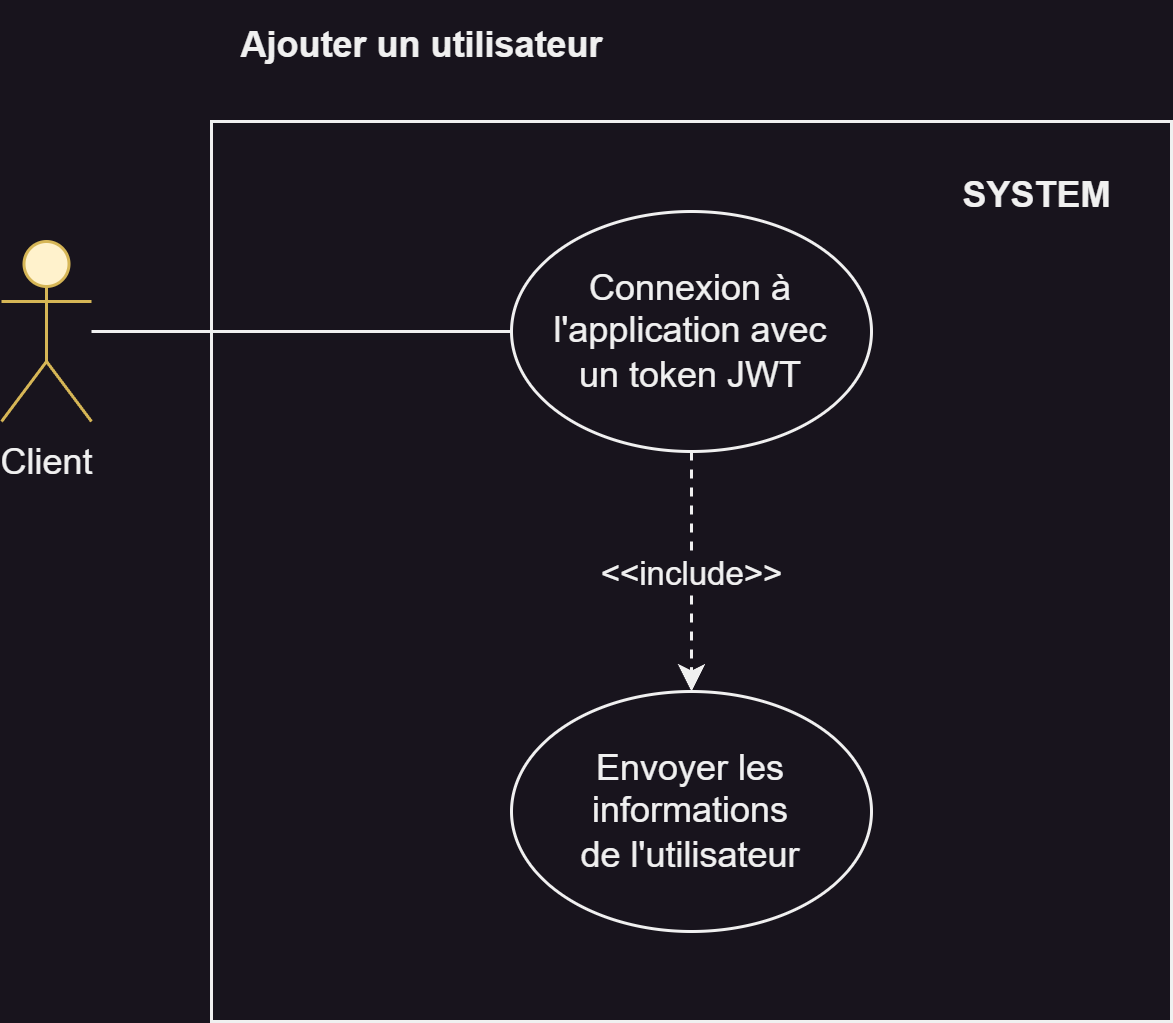

The diagram above was exported from draw.io. Its source (the exported page's mxGraphModel, read from the mxfile embedded in the PNG):
<mxGraphModel dx="1845" dy="1398" grid="1" gridSize="10" guides="1" tooltips="1" connect="1" arrows="1" fold="1" page="1" pageScale="1" pageWidth="827" pageHeight="1169" math="0" shadow="0">
  <root>
    <mxCell id="0" />
    <mxCell id="1" parent="0" />
    <mxCell id="2" value="" style="whiteSpace=wrap;html=1;" vertex="1" parent="1">
      <mxGeometry x="1060" y="390" width="320" height="300" as="geometry" />
    </mxCell>
    <mxCell id="3" value="&lt;b&gt;Ajouter un utilisateur&lt;/b&gt;" style="text;html=1;align=center;verticalAlign=middle;resizable=0;points=[];autosize=1;strokeColor=none;fillColor=none;" vertex="1" parent="1">
      <mxGeometry x="1060" y="350" width="140" height="30" as="geometry" />
    </mxCell>
    <mxCell id="4" style="edgeStyle=orthogonalEdgeStyle;rounded=0;orthogonalLoop=1;jettySize=auto;html=1;endArrow=none;endFill=0;" edge="1" source="5" target="8" parent="1">
      <mxGeometry relative="1" as="geometry" />
    </mxCell>
    <mxCell id="5" value="Client" style="shape=umlActor;verticalLabelPosition=bottom;verticalAlign=top;html=1;fillColor=#fff2cc;strokeColor=#d6b656;" vertex="1" parent="1">
      <mxGeometry x="990" y="430" width="30" height="60" as="geometry" />
    </mxCell>
    <mxCell id="6" value="" style="edgeStyle=orthogonalEdgeStyle;rounded=0;orthogonalLoop=1;jettySize=auto;html=1;dashed=1;" edge="1" source="8" target="9" parent="1">
      <mxGeometry relative="1" as="geometry" />
    </mxCell>
    <mxCell id="7" value="&amp;lt;&amp;lt;include&amp;gt;&amp;gt;" style="edgeLabel;html=1;align=center;verticalAlign=middle;resizable=0;points=[];" vertex="1" connectable="0" parent="6">
      <mxGeometry x="0.3452" y="-2" relative="1" as="geometry">
        <mxPoint x="2" y="-14" as="offset" />
      </mxGeometry>
    </mxCell>
    <mxCell id="8" value="Connexion à l'application avec&lt;div&gt;un token JWT&lt;/div&gt;" style="ellipse;whiteSpace=wrap;html=1;" vertex="1" parent="1">
      <mxGeometry x="1160" y="420" width="120" height="80" as="geometry" />
    </mxCell>
    <mxCell id="9" value="Envoyer les&lt;div&gt;informations&lt;/div&gt;&lt;div&gt;de l'utilisateur&lt;/div&gt;" style="ellipse;whiteSpace=wrap;html=1;" vertex="1" parent="1">
      <mxGeometry x="1160" y="580" width="120" height="80" as="geometry" />
    </mxCell>
    <mxCell id="10" value="&lt;b&gt;SYSTEM&lt;/b&gt;" style="text;html=1;align=center;verticalAlign=middle;resizable=0;points=[];autosize=1;strokeColor=none;fillColor=none;" vertex="1" parent="1">
      <mxGeometry x="1300" y="400" width="70" height="30" as="geometry" />
    </mxCell>
  </root>
</mxGraphModel>